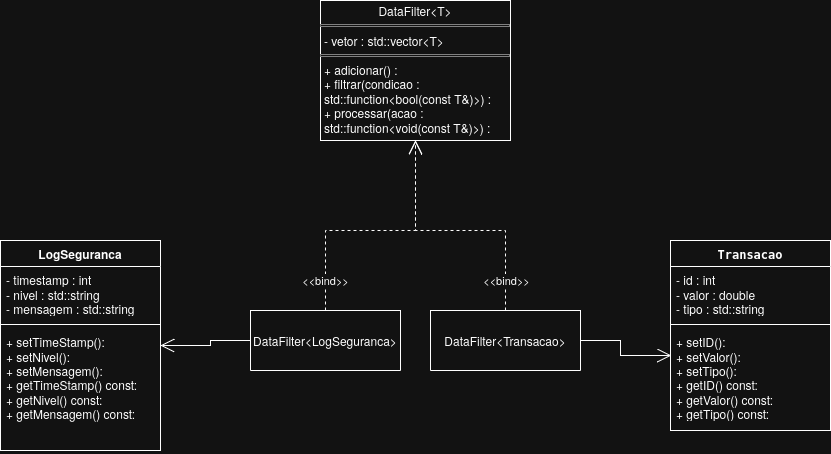

The diagram above was exported from draw.io. Its source (the exported page's mxGraphModel, read from the mxfile embedded in the PNG):
<mxGraphModel dx="1165" dy="722" grid="1" gridSize="10" guides="1" tooltips="1" connect="1" arrows="1" fold="1" page="1" pageScale="1" pageWidth="2336" pageHeight="1654" math="0" shadow="0">
  <root>
    <mxCell id="0" />
    <mxCell id="1" parent="0" />
    <mxCell id="mWhQTS4ik44wUFya2Ap9-1" parent="1" style="swimlane;fontStyle=1;align=center;verticalAlign=top;childLayout=stackLayout;horizontal=1;startSize=26;horizontalStack=0;resizeParent=1;resizeParentMax=0;resizeLast=0;collapsible=1;marginBottom=0;whiteSpace=wrap;html=1;" value="LogSeguranca" vertex="1">
      <mxGeometry height="210" width="160" x="530" y="340" as="geometry" />
    </mxCell>
    <mxCell id="mWhQTS4ik44wUFya2Ap9-2" parent="mWhQTS4ik44wUFya2Ap9-1" style="text;strokeColor=none;fillColor=none;align=left;verticalAlign=top;spacingLeft=4;spacingRight=4;overflow=hidden;rotatable=0;points=[[0,0.5],[1,0.5]];portConstraint=eastwest;whiteSpace=wrap;html=1;" value="&lt;div&gt;- timestamp : int&lt;/div&gt;&lt;div&gt;- nivel : std::string&lt;/div&gt;&lt;div&gt;- mensagem : std::string&lt;/div&gt;" vertex="1">
      <mxGeometry height="54" width="160" y="26" as="geometry" />
    </mxCell>
    <mxCell id="mWhQTS4ik44wUFya2Ap9-3" parent="mWhQTS4ik44wUFya2Ap9-1" style="line;strokeWidth=1;fillColor=none;align=left;verticalAlign=middle;spacingTop=-1;spacingLeft=3;spacingRight=3;rotatable=0;labelPosition=right;points=[];portConstraint=eastwest;strokeColor=inherit;" value="" vertex="1">
      <mxGeometry height="8" width="160" y="80" as="geometry" />
    </mxCell>
    <mxCell id="mWhQTS4ik44wUFya2Ap9-4" parent="mWhQTS4ik44wUFya2Ap9-1" style="text;strokeColor=none;fillColor=none;align=left;verticalAlign=top;spacingLeft=4;spacingRight=4;overflow=hidden;rotatable=0;points=[[0,0.5],[1,0.5]];portConstraint=eastwest;whiteSpace=wrap;html=1;" value="&lt;div&gt;+ setTimeStamp():&lt;/div&gt;&lt;div&gt;+ setNivel():&amp;nbsp;&lt;/div&gt;&lt;div&gt;+ setMensagem():&lt;/div&gt;&lt;div&gt;+ getTimeStamp() const:&lt;/div&gt;&lt;div&gt;+ getNivel() const:&lt;/div&gt;&lt;div&gt;+ getMensagem() const:&lt;/div&gt;&lt;div&gt;&lt;br&gt;&lt;/div&gt;" vertex="1">
      <mxGeometry height="122" width="160" y="88" as="geometry" />
    </mxCell>
    <mxCell id="TtlhyFszAhbSLyN_1JGZ-2" parent="1" style="swimlane;fontStyle=1;align=center;verticalAlign=top;childLayout=stackLayout;horizontal=1;startSize=26;horizontalStack=0;resizeParent=1;resizeParentMax=0;resizeLast=0;collapsible=1;marginBottom=0;whiteSpace=wrap;html=1;" value="&lt;code data-path-to-node=&quot;4,1,0&quot; data-index-in-node=&quot;8&quot;&gt;Transacao&lt;/code&gt;" vertex="1">
      <mxGeometry height="190" width="160" x="1200" y="340" as="geometry" />
    </mxCell>
    <mxCell id="TtlhyFszAhbSLyN_1JGZ-3" parent="TtlhyFszAhbSLyN_1JGZ-2" style="text;strokeColor=none;fillColor=none;align=left;verticalAlign=top;spacingLeft=4;spacingRight=4;overflow=hidden;rotatable=0;points=[[0,0.5],[1,0.5]];portConstraint=eastwest;whiteSpace=wrap;html=1;" value="&lt;div&gt;- id : int&amp;nbsp;&lt;/div&gt;&lt;div&gt;- valor : double&amp;nbsp;&lt;/div&gt;&lt;div&gt;- tipo : std::string&lt;/div&gt;" vertex="1">
      <mxGeometry height="54" width="160" y="26" as="geometry" />
    </mxCell>
    <mxCell id="TtlhyFszAhbSLyN_1JGZ-4" parent="TtlhyFszAhbSLyN_1JGZ-2" style="line;strokeWidth=1;fillColor=none;align=left;verticalAlign=middle;spacingTop=-1;spacingLeft=3;spacingRight=3;rotatable=0;labelPosition=right;points=[];portConstraint=eastwest;strokeColor=inherit;" value="" vertex="1">
      <mxGeometry height="8" width="160" y="80" as="geometry" />
    </mxCell>
    <mxCell id="TtlhyFszAhbSLyN_1JGZ-5" parent="TtlhyFszAhbSLyN_1JGZ-2" style="text;strokeColor=none;fillColor=none;align=left;verticalAlign=top;spacingLeft=4;spacingRight=4;overflow=hidden;rotatable=0;points=[[0,0.5],[1,0.5]];portConstraint=eastwest;whiteSpace=wrap;html=1;" value="&lt;div&gt;+ setID():&lt;/div&gt;&lt;div&gt;+ setValor():&amp;nbsp;&lt;/div&gt;&lt;div&gt;+ setTipo():&lt;/div&gt;&lt;div&gt;+ getID() const:&lt;/div&gt;&lt;div&gt;+ getValor() const:&lt;/div&gt;&lt;div&gt;+ getTipo() const:&lt;/div&gt;" vertex="1">
      <mxGeometry height="102" width="160" y="88" as="geometry" />
    </mxCell>
    <mxCell id="0Oq30bwPjLybMlQdanHl-1" parent="1" style="verticalAlign=top;align=left;overflow=fill;html=1;whiteSpace=wrap;" value="&lt;p style=&quot;margin:0px;margin-top:4px;text-align:center;&quot;&gt;DataFilter&amp;lt;T&amp;gt;&lt;/p&gt;&lt;hr size=&quot;1&quot; style=&quot;border-style:solid;&quot;&gt;&lt;p style=&quot;margin:0px;margin-left:4px;&quot;&gt;- vetor : std::vector&amp;lt;T&amp;gt;&lt;/p&gt;&lt;hr size=&quot;1&quot; style=&quot;border-style:solid;&quot;&gt;&lt;p style=&quot;margin:0px;margin-left:4px;&quot;&gt;+ adicionar() :&lt;/p&gt;&lt;p style=&quot;margin:0px;margin-left:4px;&quot;&gt;+ filtrar(condicao : std::function&amp;lt;bool(const T&amp;amp;)&amp;gt;) :&lt;/p&gt;&lt;p style=&quot;margin:0px;margin-left:4px;&quot;&gt;+ processar(acao : std::function&amp;lt;void(const T&amp;amp;)&amp;gt;) :&lt;/p&gt;" vertex="1">
      <mxGeometry height="140" width="190" x="850" y="100" as="geometry" />
    </mxCell>
    <mxCell id="0Oq30bwPjLybMlQdanHl-7" edge="1" parent="1" source="0Oq30bwPjLybMlQdanHl-2" style="edgeStyle=orthogonalEdgeStyle;rounded=0;orthogonalLoop=1;jettySize=auto;html=1;entryX=1;entryY=0.5;entryDx=0;entryDy=0;endArrow=open;endFill=0;endSize=12;" target="mWhQTS4ik44wUFya2Ap9-1">
      <mxGeometry relative="1" as="geometry" />
    </mxCell>
    <mxCell id="0Oq30bwPjLybMlQdanHl-14" edge="1" parent="1" source="0Oq30bwPjLybMlQdanHl-2" style="edgeStyle=orthogonalEdgeStyle;rounded=0;orthogonalLoop=1;jettySize=auto;html=1;endArrow=open;endFill=0;dashed=1;endSize=12;" target="0Oq30bwPjLybMlQdanHl-1">
      <mxGeometry relative="1" as="geometry">
        <Array as="points">
          <mxPoint x="855" y="330" />
          <mxPoint x="945" y="330" />
        </Array>
      </mxGeometry>
    </mxCell>
    <mxCell id="0Oq30bwPjLybMlQdanHl-15" connectable="0" parent="0Oq30bwPjLybMlQdanHl-14" style="edgeLabel;html=1;align=center;verticalAlign=middle;resizable=0;points=[];" value="&amp;lt;&amp;lt;bind&amp;gt;&amp;gt;" vertex="1">
      <mxGeometry relative="1" x="-0.7667" as="geometry">
        <mxPoint as="offset" />
      </mxGeometry>
    </mxCell>
    <mxCell id="0Oq30bwPjLybMlQdanHl-2" parent="1" style="swimlane;fontStyle=0;childLayout=stackLayout;horizontal=1;startSize=60;fillColor=none;horizontalStack=0;resizeParent=1;resizeParentMax=0;resizeLast=0;collapsible=1;marginBottom=0;whiteSpace=wrap;html=1;" value="&lt;div&gt;DataFilter&amp;lt;LogSeguranca&amp;gt;&lt;/div&gt;" vertex="1">
      <mxGeometry height="60" width="150" x="780" y="410" as="geometry" />
    </mxCell>
    <mxCell id="0Oq30bwPjLybMlQdanHl-13" edge="1" parent="1" source="0Oq30bwPjLybMlQdanHl-9" style="edgeStyle=orthogonalEdgeStyle;rounded=0;orthogonalLoop=1;jettySize=auto;html=1;entryX=0.5;entryY=1;entryDx=0;entryDy=0;dashed=1;endArrow=open;endFill=0;endSize=12;" target="0Oq30bwPjLybMlQdanHl-1">
      <mxGeometry relative="1" as="geometry" />
    </mxCell>
    <mxCell id="0Oq30bwPjLybMlQdanHl-16" connectable="0" parent="0Oq30bwPjLybMlQdanHl-13" style="edgeLabel;html=1;align=center;verticalAlign=middle;resizable=0;points=[];" value="&amp;lt;&amp;lt;bind&amp;gt;&amp;gt;" vertex="1">
      <mxGeometry relative="1" x="-0.7667" y="-1" as="geometry">
        <mxPoint as="offset" />
      </mxGeometry>
    </mxCell>
    <mxCell id="0Oq30bwPjLybMlQdanHl-9" parent="1" style="swimlane;fontStyle=0;childLayout=stackLayout;horizontal=1;startSize=60;fillColor=none;horizontalStack=0;resizeParent=1;resizeParentMax=0;resizeLast=0;collapsible=1;marginBottom=0;whiteSpace=wrap;html=1;" value="&lt;div&gt;DataFilter&amp;lt;Transacao&amp;gt;&lt;/div&gt;" vertex="1">
      <mxGeometry height="60" width="150" x="960" y="410" as="geometry" />
    </mxCell>
    <mxCell id="0Oq30bwPjLybMlQdanHl-10" edge="1" parent="1" source="0Oq30bwPjLybMlQdanHl-9" style="edgeStyle=orthogonalEdgeStyle;rounded=0;orthogonalLoop=1;jettySize=auto;html=1;entryX=0.006;entryY=0.265;entryDx=0;entryDy=0;entryPerimeter=0;endArrow=open;endFill=0;endSize=12;" target="TtlhyFszAhbSLyN_1JGZ-5">
      <mxGeometry relative="1" as="geometry" />
    </mxCell>
  </root>
</mxGraphModel>